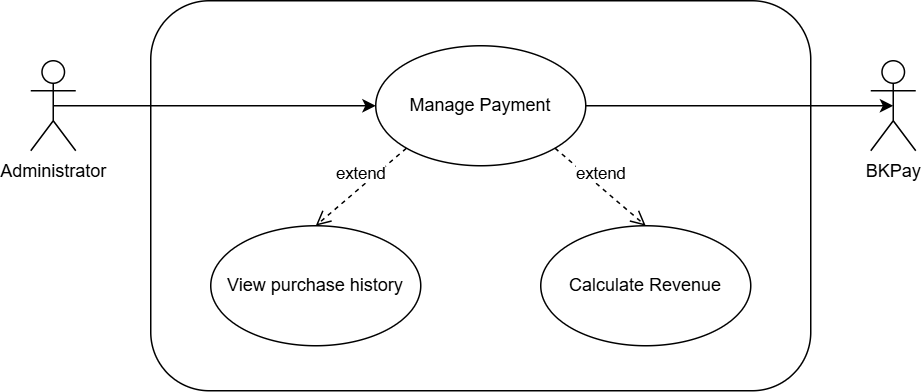

The diagram above was exported from draw.io. Its source (the exported page's mxGraphModel, read from the mxfile embedded in the PNG):
<mxGraphModel dx="1806" dy="599" grid="1" gridSize="10" guides="1" tooltips="1" connect="1" arrows="1" fold="1" page="1" pageScale="1" pageWidth="850" pageHeight="1100" math="0" shadow="0">
  <root>
    <mxCell id="0" />
    <mxCell id="1" parent="0" />
    <mxCell id="xuh2Rvs4zBlmfu9vRihQ-2" style="edgeStyle=none;html=1;exitX=0.5;exitY=0.5;exitDx=0;exitDy=0;exitPerimeter=0;entryX=0;entryY=0.5;entryDx=0;entryDy=0;endArrow=classic;endFill=1;" parent="1" source="5fkFmDWoJ8WAr26hG45f-2" target="xuh2Rvs4zBlmfu9vRihQ-1" edge="1">
      <mxGeometry relative="1" as="geometry" />
    </mxCell>
    <mxCell id="5fkFmDWoJ8WAr26hG45f-2" value="Administrator" style="shape=umlActor;verticalLabelPosition=bottom;verticalAlign=top;html=1;" parent="1" vertex="1">
      <mxGeometry x="-720" y="610" width="30" height="60" as="geometry" />
    </mxCell>
    <mxCell id="5fkFmDWoJ8WAr26hG45f-3" value="BKPay" style="shape=umlActor;verticalLabelPosition=bottom;verticalAlign=top;html=1;" parent="1" vertex="1">
      <mxGeometry x="-160" y="610" width="30" height="60" as="geometry" />
    </mxCell>
    <mxCell id="xuh2Rvs4zBlmfu9vRihQ-3" style="edgeStyle=none;html=1;exitX=1;exitY=0.5;exitDx=0;exitDy=0;entryX=0.5;entryY=0.5;entryDx=0;entryDy=0;entryPerimeter=0;endArrow=classic;endFill=1;" parent="1" source="xuh2Rvs4zBlmfu9vRihQ-1" target="5fkFmDWoJ8WAr26hG45f-3" edge="1">
      <mxGeometry relative="1" as="geometry" />
    </mxCell>
    <mxCell id="xuh2Rvs4zBlmfu9vRihQ-1" value="Manage Payment" style="ellipse;whiteSpace=wrap;html=1;" parent="1" vertex="1">
      <mxGeometry x="-490" y="600" width="140" height="80" as="geometry" />
    </mxCell>
    <mxCell id="xuh2Rvs4zBlmfu9vRihQ-4" value="Calculate Revenue" style="ellipse;whiteSpace=wrap;html=1;" parent="1" vertex="1">
      <mxGeometry x="-380" y="720" width="140" height="80" as="geometry" />
    </mxCell>
    <mxCell id="xuh2Rvs4zBlmfu9vRihQ-5" value="View purchase history" style="ellipse;whiteSpace=wrap;html=1;" parent="1" vertex="1">
      <mxGeometry x="-600" y="720" width="140" height="80" as="geometry" />
    </mxCell>
    <mxCell id="ETjd6UdQePL-eI0B023G-3" value="extend" style="html=1;verticalAlign=bottom;endArrow=open;dashed=1;endSize=8;exitX=0;exitY=1;exitDx=0;exitDy=0;entryX=0.5;entryY=0;entryDx=0;entryDy=0;" parent="1" source="xuh2Rvs4zBlmfu9vRihQ-1" target="xuh2Rvs4zBlmfu9vRihQ-5" edge="1">
      <mxGeometry relative="1" as="geometry">
        <mxPoint x="-429.9999999999998" y="690" as="sourcePoint" />
        <mxPoint x="-589.9999999999998" y="690" as="targetPoint" />
        <mxPoint as="offset" />
      </mxGeometry>
    </mxCell>
    <mxCell id="ETjd6UdQePL-eI0B023G-5" value="" style="rounded=1;whiteSpace=wrap;html=1;fillColor=none;" parent="1" vertex="1">
      <mxGeometry x="-640" y="570" width="440" height="260" as="geometry" />
    </mxCell>
    <mxCell id="ETjd6UdQePL-eI0B023G-4" value="extend" style="html=1;verticalAlign=bottom;endArrow=open;dashed=1;endSize=8;exitX=1;exitY=1;exitDx=0;exitDy=0;entryX=0.5;entryY=0;entryDx=0;entryDy=0;" parent="1" source="xuh2Rvs4zBlmfu9vRihQ-1" target="xuh2Rvs4zBlmfu9vRihQ-4" edge="1">
      <mxGeometry relative="1" as="geometry">
        <mxPoint x="-289.9999999999998" y="700" as="sourcePoint" />
        <mxPoint x="-449.9999999999998" y="700" as="targetPoint" />
        <mxPoint as="offset" />
      </mxGeometry>
    </mxCell>
  </root>
</mxGraphModel>